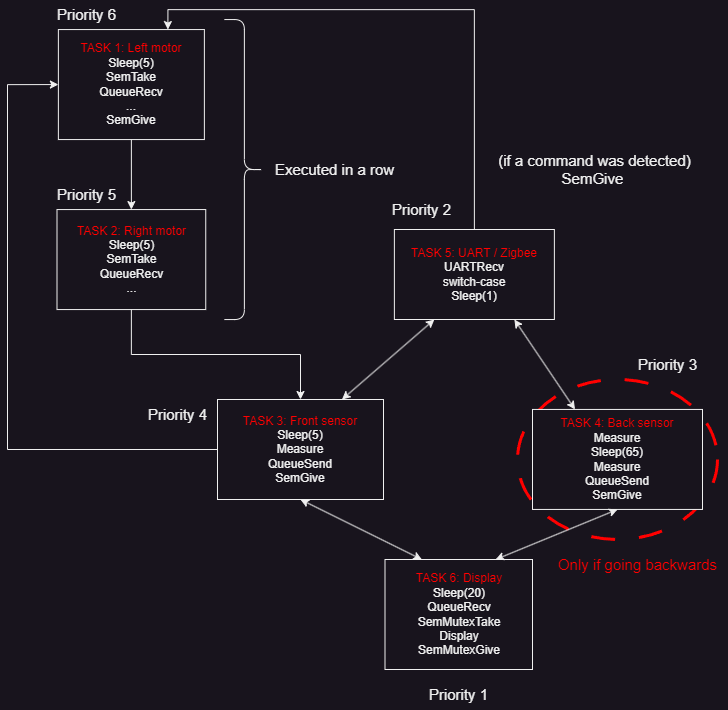

The diagram above was exported from draw.io. Its source (the exported page's mxGraphModel, read from the mxfile embedded in the PNG):
<mxGraphModel dx="1480" dy="877" grid="1" gridSize="10" guides="1" tooltips="1" connect="1" arrows="1" fold="1" page="1" pageScale="1" pageWidth="827" pageHeight="1169" math="0" shadow="0">
  <root>
    <mxCell id="0" />
    <mxCell id="1" parent="0" />
    <mxCell id="15UPFsXo4Bd8JzJVxSX9-18" value="" style="ellipse;whiteSpace=wrap;html=1;fillColor=none;fontColor=#ffffff;strokeColor=#FF0000;dashed=1;dashPattern=8 8;strokeWidth=3;" parent="1" vertex="1">
      <mxGeometry x="550" y="399.94" width="200" height="160" as="geometry" />
    </mxCell>
    <mxCell id="15UPFsXo4Bd8JzJVxSX9-21" style="edgeStyle=orthogonalEdgeStyle;rounded=0;orthogonalLoop=1;jettySize=auto;html=1;entryX=0.5;entryY=0;entryDx=0;entryDy=0;exitX=0.5;exitY=1;exitDx=0;exitDy=0;" parent="1" source="15UPFsXo4Bd8JzJVxSX9-1" target="15UPFsXo4Bd8JzJVxSX9-5" edge="1">
      <mxGeometry relative="1" as="geometry" />
    </mxCell>
    <mxCell id="15UPFsXo4Bd8JzJVxSX9-1" value="&lt;font color=&quot;#ff0000&quot;&gt;TASK 2: Right motor&lt;br&gt;&lt;/font&gt;Sleep(5)&lt;br&gt;SemTake&lt;br&gt;QueueRecv&lt;br&gt;..." style="rounded=0;whiteSpace=wrap;html=1;" parent="1" vertex="1">
      <mxGeometry x="89.5" y="230.06" width="148.75" height="100" as="geometry" />
    </mxCell>
    <mxCell id="15UPFsXo4Bd8JzJVxSX9-20" style="edgeStyle=orthogonalEdgeStyle;rounded=0;orthogonalLoop=1;jettySize=auto;html=1;entryX=0.5;entryY=0;entryDx=0;entryDy=0;" parent="1" source="15UPFsXo4Bd8JzJVxSX9-2" target="15UPFsXo4Bd8JzJVxSX9-1" edge="1">
      <mxGeometry relative="1" as="geometry" />
    </mxCell>
    <mxCell id="15UPFsXo4Bd8JzJVxSX9-2" value="&lt;font color=&quot;#ff0000&quot;&gt;TASK 1: Left motor&lt;br&gt;&lt;/font&gt;Sleep(5)&lt;br&gt;SemTake&lt;br&gt;QueueRecv&lt;br&gt;...&lt;br&gt;SemGive" style="rounded=0;whiteSpace=wrap;html=1;" parent="1" vertex="1">
      <mxGeometry x="90.88" y="50.059999999999995" width="146" height="110" as="geometry" />
    </mxCell>
    <mxCell id="UvyrSXqlYNwWvlj9Y-cv-8" style="edgeStyle=orthogonalEdgeStyle;rounded=0;orthogonalLoop=1;jettySize=auto;html=1;exitX=0.5;exitY=0;exitDx=0;exitDy=0;entryX=0.75;entryY=0;entryDx=0;entryDy=0;" edge="1" parent="1" source="15UPFsXo4Bd8JzJVxSX9-3" target="15UPFsXo4Bd8JzJVxSX9-2">
      <mxGeometry relative="1" as="geometry" />
    </mxCell>
    <mxCell id="15UPFsXo4Bd8JzJVxSX9-3" value="&lt;font color=&quot;#ff0000&quot;&gt;TASK 5: UART / Zigbee&lt;br&gt;&lt;/font&gt;UARTRecv&lt;br&gt;switch-case&lt;br&gt;Sleep(1)" style="rounded=0;whiteSpace=wrap;html=1;" parent="1" vertex="1">
      <mxGeometry x="426.88" y="250" width="160" height="90" as="geometry" />
    </mxCell>
    <mxCell id="15UPFsXo4Bd8JzJVxSX9-4" value="&lt;font color=&quot;#ff0000&quot;&gt;TASK 4: Back sensor&lt;br&gt;&lt;/font&gt;Measure&lt;br&gt;Sleep(65)&lt;br&gt;Measure&lt;br&gt;QueueSend&lt;br&gt;SemGive" style="rounded=0;whiteSpace=wrap;html=1;" parent="1" vertex="1">
      <mxGeometry x="565" y="429.9400000000001" width="170" height="100" as="geometry" />
    </mxCell>
    <mxCell id="15UPFsXo4Bd8JzJVxSX9-24" style="edgeStyle=orthogonalEdgeStyle;rounded=0;orthogonalLoop=1;jettySize=auto;html=1;entryX=0;entryY=0.5;entryDx=0;entryDy=0;exitX=0;exitY=0.5;exitDx=0;exitDy=0;" parent="1" source="15UPFsXo4Bd8JzJVxSX9-5" target="15UPFsXo4Bd8JzJVxSX9-2" edge="1">
      <mxGeometry relative="1" as="geometry">
        <Array as="points">
          <mxPoint x="40" y="470" />
          <mxPoint x="40" y="105" />
        </Array>
      </mxGeometry>
    </mxCell>
    <mxCell id="15UPFsXo4Bd8JzJVxSX9-5" value="&lt;font color=&quot;#ff0000&quot;&gt;TASK 3: Front sensor&lt;br&gt;&lt;/font&gt;Sleep(5)&lt;br&gt;Measure&lt;br&gt;QueueSend&lt;br&gt;SemGive" style="rounded=0;whiteSpace=wrap;html=1;" parent="1" vertex="1">
      <mxGeometry x="250" y="420.00000000000006" width="166" height="100" as="geometry" />
    </mxCell>
    <mxCell id="15UPFsXo4Bd8JzJVxSX9-6" value="&lt;font color=&quot;#ff0000&quot;&gt;TASK 6: Display&lt;br&gt;&lt;/font&gt;Sleep(20)&lt;br&gt;QueueRecv&lt;br&gt;SemMutexTake&lt;br&gt;Display&lt;br&gt;SemMutexGive" style="rounded=0;whiteSpace=wrap;html=1;" parent="1" vertex="1">
      <mxGeometry x="417.5" y="580" width="147.5" height="110" as="geometry" />
    </mxCell>
    <mxCell id="15UPFsXo4Bd8JzJVxSX9-19" value="&lt;font color=&quot;#ff0000&quot; style=&quot;font-size: 15px;&quot;&gt;Only if going backwards&lt;/font&gt;" style="text;html=1;align=center;verticalAlign=middle;resizable=0;points=[];autosize=1;strokeColor=none;fillColor=none;strokeWidth=1;" parent="1" vertex="1">
      <mxGeometry x="580" y="569.94" width="180" height="30" as="geometry" />
    </mxCell>
    <mxCell id="15UPFsXo4Bd8JzJVxSX9-22" value="" style="endArrow=classic;html=1;rounded=0;entryX=0.25;entryY=0;entryDx=0;entryDy=0;exitX=0.75;exitY=1;exitDx=0;exitDy=0;startArrow=classic;startFill=1;" parent="1" source="15UPFsXo4Bd8JzJVxSX9-3" target="15UPFsXo4Bd8JzJVxSX9-4" edge="1">
      <mxGeometry width="50" height="50" relative="1" as="geometry">
        <mxPoint x="256.88" y="290" as="sourcePoint" />
        <mxPoint x="266.88" y="130" as="targetPoint" />
      </mxGeometry>
    </mxCell>
    <mxCell id="15UPFsXo4Bd8JzJVxSX9-25" value="" style="shape=curlyBracket;whiteSpace=wrap;html=1;rounded=1;flipH=1;labelPosition=right;verticalLabelPosition=middle;align=left;verticalAlign=middle;size=0.5;" parent="1" vertex="1">
      <mxGeometry x="256.88" y="40.059999999999995" width="40" height="300" as="geometry" />
    </mxCell>
    <mxCell id="15UPFsXo4Bd8JzJVxSX9-27" value="&lt;font style=&quot;font-size: 15px;&quot;&gt;Executed in a row&lt;/font&gt;" style="text;html=1;align=center;verticalAlign=middle;resizable=0;points=[];autosize=1;strokeColor=none;fillColor=none;" parent="1" vertex="1">
      <mxGeometry x="296.88" y="175.06" width="140" height="30" as="geometry" />
    </mxCell>
    <mxCell id="15UPFsXo4Bd8JzJVxSX9-29" value="&lt;font style=&quot;font-size: 15px;&quot;&gt;(if a command was detected)&lt;br&gt;SemGive&amp;nbsp;&lt;br&gt;&lt;/font&gt;" style="text;html=1;align=center;verticalAlign=middle;resizable=0;points=[];autosize=1;strokeColor=none;fillColor=none;" parent="1" vertex="1">
      <mxGeometry x="516.8800000000001" y="165.06" width="220" height="50" as="geometry" />
    </mxCell>
    <mxCell id="15UPFsXo4Bd8JzJVxSX9-30" value="" style="endArrow=classic;html=1;rounded=0;exitX=0.75;exitY=0;exitDx=0;exitDy=0;entryX=0.25;entryY=1;entryDx=0;entryDy=0;startArrow=classic;startFill=1;" parent="1" source="15UPFsXo4Bd8JzJVxSX9-5" target="15UPFsXo4Bd8JzJVxSX9-3" edge="1">
      <mxGeometry width="50" height="50" relative="1" as="geometry">
        <mxPoint x="510" y="329.94" as="sourcePoint" />
        <mxPoint x="560" y="279.94" as="targetPoint" />
      </mxGeometry>
    </mxCell>
    <mxCell id="15UPFsXo4Bd8JzJVxSX9-33" value="" style="endArrow=classic;startArrow=classic;html=1;rounded=0;exitX=0.25;exitY=0;exitDx=0;exitDy=0;entryX=0.5;entryY=1;entryDx=0;entryDy=0;" parent="1" source="15UPFsXo4Bd8JzJVxSX9-6" target="15UPFsXo4Bd8JzJVxSX9-5" edge="1">
      <mxGeometry width="50" height="50" relative="1" as="geometry">
        <mxPoint x="510" y="449.94" as="sourcePoint" />
        <mxPoint x="560" y="399.94" as="targetPoint" />
      </mxGeometry>
    </mxCell>
    <mxCell id="UvyrSXqlYNwWvlj9Y-cv-1" value="&lt;font style=&quot;font-size: 15px;&quot;&gt;Priority 6&lt;/font&gt;" style="text;html=1;align=center;verticalAlign=middle;resizable=0;points=[];autosize=1;strokeColor=none;fillColor=none;" vertex="1" parent="1">
      <mxGeometry x="79.25" y="20.06" width="80" height="30" as="geometry" />
    </mxCell>
    <mxCell id="UvyrSXqlYNwWvlj9Y-cv-2" value="&lt;font style=&quot;font-size: 15px;&quot;&gt;Priority 2&lt;/font&gt;" style="text;html=1;align=center;verticalAlign=middle;resizable=0;points=[];autosize=1;strokeColor=none;fillColor=none;" vertex="1" parent="1">
      <mxGeometry x="414" y="215.06" width="80" height="30" as="geometry" />
    </mxCell>
    <mxCell id="UvyrSXqlYNwWvlj9Y-cv-3" value="&lt;font style=&quot;font-size: 15px;&quot;&gt;Priority 4&lt;/font&gt;" style="text;html=1;align=center;verticalAlign=middle;resizable=0;points=[];autosize=1;strokeColor=none;fillColor=none;" vertex="1" parent="1">
      <mxGeometry x="170" y="420" width="80" height="30" as="geometry" />
    </mxCell>
    <mxCell id="UvyrSXqlYNwWvlj9Y-cv-4" value="&lt;font style=&quot;font-size: 15px;&quot;&gt;Priority 1&lt;/font&gt;" style="text;html=1;align=center;verticalAlign=middle;resizable=0;points=[];autosize=1;strokeColor=none;fillColor=none;" vertex="1" parent="1">
      <mxGeometry x="451.25" y="700" width="80" height="30" as="geometry" />
    </mxCell>
    <mxCell id="UvyrSXqlYNwWvlj9Y-cv-5" value="&lt;font style=&quot;font-size: 15px;&quot;&gt;Priority 3&lt;/font&gt;" style="text;html=1;align=center;verticalAlign=middle;resizable=0;points=[];autosize=1;strokeColor=none;fillColor=none;" vertex="1" parent="1">
      <mxGeometry x="660" y="369.94" width="80" height="30" as="geometry" />
    </mxCell>
    <mxCell id="UvyrSXqlYNwWvlj9Y-cv-6" value="&lt;font style=&quot;font-size: 15px;&quot;&gt;Priority 5&lt;/font&gt;" style="text;html=1;align=center;verticalAlign=middle;resizable=0;points=[];autosize=1;strokeColor=none;fillColor=none;" vertex="1" parent="1">
      <mxGeometry x="79.25" y="200.06" width="80" height="30" as="geometry" />
    </mxCell>
    <mxCell id="UvyrSXqlYNwWvlj9Y-cv-10" value="" style="endArrow=classic;startArrow=classic;html=1;rounded=0;exitX=0.75;exitY=0;exitDx=0;exitDy=0;entryX=0.5;entryY=1;entryDx=0;entryDy=0;" edge="1" parent="1" source="15UPFsXo4Bd8JzJVxSX9-6" target="15UPFsXo4Bd8JzJVxSX9-4">
      <mxGeometry width="50" height="50" relative="1" as="geometry">
        <mxPoint x="430" y="430" as="sourcePoint" />
        <mxPoint x="640" y="680" as="targetPoint" />
      </mxGeometry>
    </mxCell>
  </root>
</mxGraphModel>